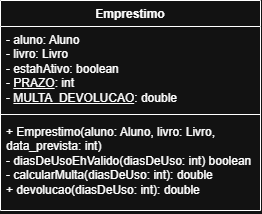

The diagram above was exported from draw.io. Its source (the exported page's mxGraphModel, read from the mxfile embedded in the PNG):
<mxGraphModel dx="645" dy="310" grid="1" gridSize="10" guides="1" tooltips="1" connect="1" arrows="1" fold="1" page="1" pageScale="1" pageWidth="827" pageHeight="1169" math="0" shadow="0">
  <root>
    <mxCell id="0" />
    <mxCell id="1" parent="0" />
    <mxCell id="g89o2AV14TuyE7puvCYW-1" parent="1" style="swimlane;fontStyle=1;align=center;verticalAlign=top;childLayout=stackLayout;horizontal=1;startSize=26;horizontalStack=0;resizeParent=1;resizeParentMax=0;resizeLast=0;collapsible=1;marginBottom=0;whiteSpace=wrap;html=1;" value="Emprestimo" vertex="1">
      <mxGeometry height="210" width="260" x="140" y="110" as="geometry" />
    </mxCell>
    <mxCell id="g89o2AV14TuyE7puvCYW-2" parent="g89o2AV14TuyE7puvCYW-1" style="text;strokeColor=none;fillColor=none;align=left;verticalAlign=top;spacingLeft=4;spacingRight=4;overflow=hidden;rotatable=0;points=[[0,0.5],[1,0.5]];portConstraint=eastwest;whiteSpace=wrap;html=1;" value="- aluno: Aluno&lt;div&gt;- livro: Livro&lt;/div&gt;&lt;div&gt;- estahAtivo: boolean&lt;/div&gt;&lt;div&gt;- &lt;u&gt;PRAZO&lt;/u&gt;: int&lt;/div&gt;&lt;div&gt;- &lt;u&gt;MULTA_DEVOLUCAO&lt;/u&gt;: double&lt;/div&gt;&lt;div&gt;&lt;br&gt;&lt;/div&gt;" vertex="1">
      <mxGeometry height="84" width="260" y="26" as="geometry" />
    </mxCell>
    <mxCell id="g89o2AV14TuyE7puvCYW-3" parent="g89o2AV14TuyE7puvCYW-1" style="line;strokeWidth=1;fillColor=none;align=left;verticalAlign=middle;spacingTop=-1;spacingLeft=3;spacingRight=3;rotatable=0;labelPosition=right;points=[];portConstraint=eastwest;strokeColor=inherit;" value="" vertex="1">
      <mxGeometry height="8" width="260" y="110" as="geometry" />
    </mxCell>
    <mxCell id="g89o2AV14TuyE7puvCYW-4" parent="g89o2AV14TuyE7puvCYW-1" style="text;strokeColor=none;fillColor=none;align=left;verticalAlign=top;spacingLeft=4;spacingRight=4;overflow=hidden;rotatable=0;points=[[0,0.5],[1,0.5]];portConstraint=eastwest;whiteSpace=wrap;html=1;" value="+ Emprestimo(aluno: Aluno, livro: Livro, data_prevista: int)&lt;div&gt;- diasDeUsoEhValido(diasDeUso: int) boolean&lt;/div&gt;&lt;div&gt;- calcularMulta(diasDeUso: int): double&lt;br&gt;&lt;div&gt;+ devolucao(diasDeUso: int): double&lt;/div&gt;&lt;/div&gt;" vertex="1">
      <mxGeometry height="92" width="260" y="118" as="geometry" />
    </mxCell>
  </root>
</mxGraphModel>